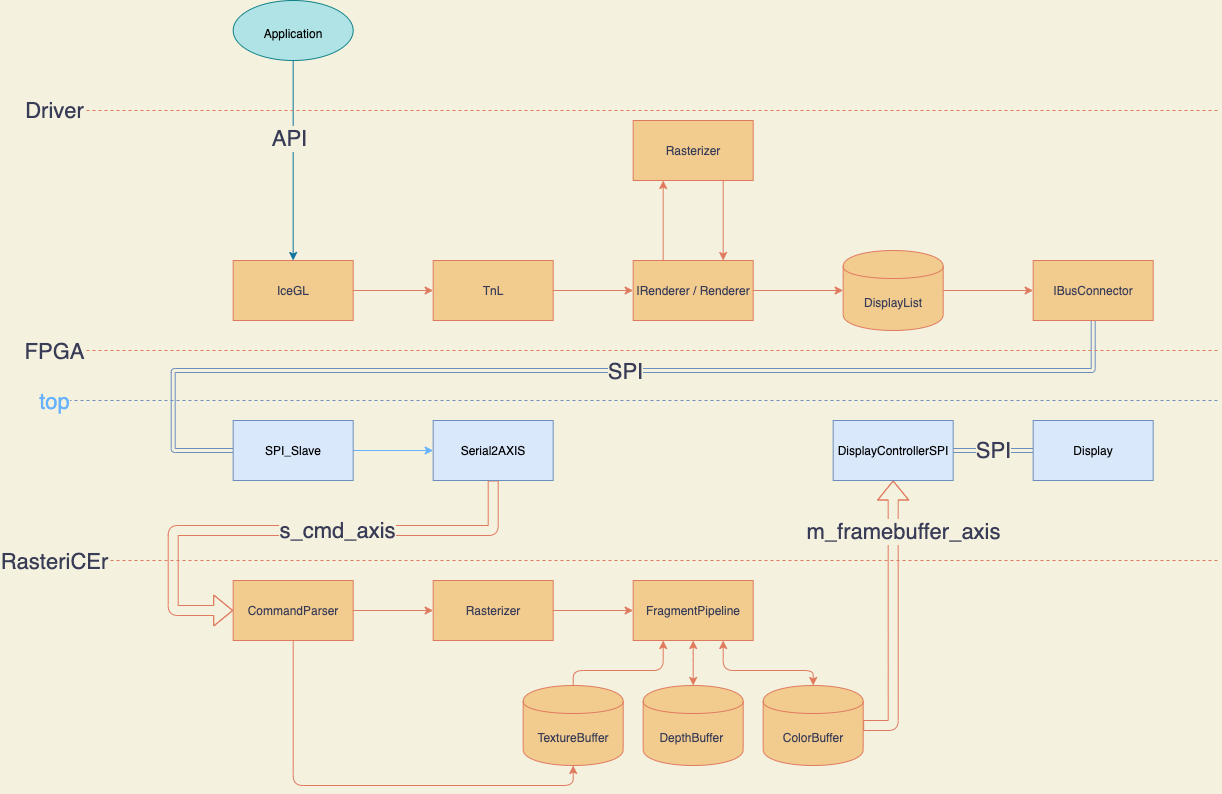

The diagram above was exported from draw.io. Its source (the exported page's mxGraphModel, read from the mxfile embedded in the PNG):
<mxGraphModel dx="2556" dy="1875" grid="1" gridSize="10" guides="1" tooltips="1" connect="1" arrows="1" fold="1" page="1" pageScale="1" pageWidth="827" pageHeight="1169" background="#F4F1DE" math="0" shadow="1">
  <root>
    <mxCell id="0" />
    <mxCell id="1" parent="0" />
    <mxCell id="8" style="edgeStyle=orthogonalEdgeStyle;orthogonalLoop=1;jettySize=auto;html=1;strokeColor=#E07A5F;fontColor=#393C56;labelBackgroundColor=#F4F1DE;" parent="1" source="2" target="3" edge="1">
      <mxGeometry relative="1" as="geometry" />
    </mxCell>
    <mxCell id="2" value="IceGL" style="whiteSpace=wrap;html=1;fillColor=#F2CC8F;strokeColor=#E07A5F;fontColor=#393C56;" parent="1" vertex="1">
      <mxGeometry x="-647.33" y="200" width="120" height="60" as="geometry" />
    </mxCell>
    <mxCell id="9" style="edgeStyle=orthogonalEdgeStyle;orthogonalLoop=1;jettySize=auto;html=1;entryX=0;entryY=0.5;entryDx=0;entryDy=0;strokeColor=#E07A5F;fontColor=#393C56;labelBackgroundColor=#F4F1DE;" parent="1" source="3" target="4" edge="1">
      <mxGeometry relative="1" as="geometry" />
    </mxCell>
    <mxCell id="3" value="TnL" style="whiteSpace=wrap;html=1;fillColor=#F2CC8F;strokeColor=#E07A5F;fontColor=#393C56;" parent="1" vertex="1">
      <mxGeometry x="-447.33" y="200" width="120" height="60" as="geometry" />
    </mxCell>
    <mxCell id="10" style="edgeStyle=orthogonalEdgeStyle;orthogonalLoop=1;jettySize=auto;html=1;strokeColor=#E07A5F;fontColor=#393C56;labelBackgroundColor=#F4F1DE;" parent="1" source="4" target="57" edge="1">
      <mxGeometry relative="1" as="geometry">
        <mxPoint x="-47.33" y="230" as="targetPoint" />
      </mxGeometry>
    </mxCell>
    <mxCell id="12" style="edgeStyle=orthogonalEdgeStyle;orthogonalLoop=1;jettySize=auto;html=1;entryX=0.25;entryY=1;entryDx=0;entryDy=0;exitX=0.25;exitY=0;exitDx=0;exitDy=0;strokeColor=#E07A5F;fontColor=#393C56;labelBackgroundColor=#F4F1DE;" parent="1" source="4" target="5" edge="1">
      <mxGeometry relative="1" as="geometry" />
    </mxCell>
    <mxCell id="4" value="IRenderer / Renderer" style="whiteSpace=wrap;html=1;fillColor=#F2CC8F;strokeColor=#E07A5F;fontColor=#393C56;" parent="1" vertex="1">
      <mxGeometry x="-247.32999999999998" y="200" width="120" height="60" as="geometry" />
    </mxCell>
    <mxCell id="13" style="edgeStyle=orthogonalEdgeStyle;orthogonalLoop=1;jettySize=auto;html=1;entryX=0.75;entryY=0;entryDx=0;entryDy=0;exitX=0.75;exitY=1;exitDx=0;exitDy=0;strokeColor=#E07A5F;fontColor=#393C56;labelBackgroundColor=#F4F1DE;" parent="1" source="5" target="4" edge="1">
      <mxGeometry relative="1" as="geometry">
        <mxPoint x="-177.32999999999998" y="150" as="targetPoint" />
      </mxGeometry>
    </mxCell>
    <mxCell id="5" value="Rasterizer" style="whiteSpace=wrap;html=1;fillColor=#F2CC8F;strokeColor=#E07A5F;fontColor=#393C56;" parent="1" vertex="1">
      <mxGeometry x="-247.32999999999998" y="60" width="120" height="60" as="geometry" />
    </mxCell>
    <mxCell id="11" style="edgeStyle=orthogonalEdgeStyle;orthogonalLoop=1;jettySize=auto;html=1;entryX=0;entryY=0.5;entryDx=0;entryDy=0;exitX=1;exitY=0.5;exitDx=0;exitDy=0;strokeColor=#E07A5F;fontColor=#393C56;labelBackgroundColor=#F4F1DE;" parent="1" source="57" target="7" edge="1">
      <mxGeometry relative="1" as="geometry">
        <mxPoint x="52.67" y="230" as="sourcePoint" />
      </mxGeometry>
    </mxCell>
    <mxCell id="26" style="edgeStyle=orthogonalEdgeStyle;shape=link;orthogonalLoop=1;jettySize=auto;html=1;entryX=0;entryY=0.5;entryDx=0;entryDy=0;strokeColor=#6c8ebf;fontColor=#393C56;labelBackgroundColor=#F4F1DE;fillColor=#dae8fc;" parent="1" source="7" target="16" edge="1">
      <mxGeometry relative="1" as="geometry">
        <Array as="points">
          <mxPoint x="212.67000000000002" y="310" />
          <mxPoint x="-707.33" y="310" />
          <mxPoint x="-707.33" y="390" />
        </Array>
      </mxGeometry>
    </mxCell>
    <mxCell id="27" value="SPI" style="edgeLabel;html=1;align=center;verticalAlign=middle;resizable=0;points=[];fontSize=22;fontColor=#393C56;labelBackgroundColor=#F4F1DE;" parent="26" vertex="1" connectable="0">
      <mxGeometry x="-0.066" y="5" relative="1" as="geometry">
        <mxPoint y="-5" as="offset" />
      </mxGeometry>
    </mxCell>
    <mxCell id="7" value="IBusConnector" style="whiteSpace=wrap;html=1;fillColor=#F2CC8F;strokeColor=#E07A5F;fontColor=#393C56;" parent="1" vertex="1">
      <mxGeometry x="152.67000000000002" y="200" width="120" height="60" as="geometry" />
    </mxCell>
    <mxCell id="28" style="edgeStyle=orthogonalEdgeStyle;orthogonalLoop=1;jettySize=auto;html=1;entryX=0;entryY=0.5;entryDx=0;entryDy=0;fontSize=22;fontColor=#393C56;labelBackgroundColor=#F4F1DE;strokeColor=#66B2FF;" parent="1" source="16" target="17" edge="1">
      <mxGeometry relative="1" as="geometry" />
    </mxCell>
    <mxCell id="16" value="SPI_Slave" style="whiteSpace=wrap;html=1;fillColor=#dae8fc;strokeColor=#6c8ebf;fontColor=#030303;" parent="1" vertex="1">
      <mxGeometry x="-647.33" y="360" width="120" height="60" as="geometry" />
    </mxCell>
    <mxCell id="29" style="edgeStyle=orthogonalEdgeStyle;shape=flexArrow;orthogonalLoop=1;jettySize=auto;html=1;entryX=0;entryY=0.5;entryDx=0;entryDy=0;fontSize=22;strokeColor=#E07A5F;fontColor=#393C56;labelBackgroundColor=#F4F1DE;" parent="1" source="17" target="18" edge="1">
      <mxGeometry relative="1" as="geometry">
        <Array as="points">
          <mxPoint x="-387.33" y="470" />
          <mxPoint x="-707.33" y="470" />
          <mxPoint x="-707.33" y="550" />
        </Array>
      </mxGeometry>
    </mxCell>
    <mxCell id="30" value="s_cmd_axis" style="edgeLabel;html=1;align=center;verticalAlign=middle;resizable=0;points=[];fontSize=22;fontColor=#393C56;labelBackgroundColor=#F4F1DE;" parent="29" vertex="1" connectable="0">
      <mxGeometry x="-0.1922" y="-1" relative="1" as="geometry">
        <mxPoint as="offset" />
      </mxGeometry>
    </mxCell>
    <mxCell id="17" value="Serial2AXIS" style="whiteSpace=wrap;html=1;fillColor=#dae8fc;strokeColor=#6c8ebf;fontColor=#030303;" parent="1" vertex="1">
      <mxGeometry x="-447.33" y="360" width="120" height="60" as="geometry" />
    </mxCell>
    <mxCell id="31" style="edgeStyle=orthogonalEdgeStyle;orthogonalLoop=1;jettySize=auto;html=1;fontSize=22;strokeColor=#E07A5F;fontColor=#393C56;labelBackgroundColor=#F4F1DE;" parent="1" source="18" target="19" edge="1">
      <mxGeometry relative="1" as="geometry" />
    </mxCell>
    <mxCell id="38" style="edgeStyle=orthogonalEdgeStyle;orthogonalLoop=1;jettySize=auto;html=1;entryX=0.5;entryY=1;entryDx=0;entryDy=0;fontSize=22;strokeColor=#E07A5F;fontColor=#393C56;labelBackgroundColor=#F4F1DE;" parent="1" source="18" target="23" edge="1">
      <mxGeometry relative="1" as="geometry">
        <Array as="points">
          <mxPoint x="-587.33" y="725" />
          <mxPoint x="-307.33" y="725" />
        </Array>
      </mxGeometry>
    </mxCell>
    <mxCell id="18" value="CommandParser" style="whiteSpace=wrap;html=1;fillColor=#F2CC8F;strokeColor=#E07A5F;fontColor=#393C56;" parent="1" vertex="1">
      <mxGeometry x="-647.33" y="520" width="120" height="60" as="geometry" />
    </mxCell>
    <mxCell id="32" style="edgeStyle=orthogonalEdgeStyle;orthogonalLoop=1;jettySize=auto;html=1;entryX=0;entryY=0.5;entryDx=0;entryDy=0;fontSize=22;strokeColor=#E07A5F;fontColor=#393C56;labelBackgroundColor=#F4F1DE;" parent="1" source="19" target="21" edge="1">
      <mxGeometry relative="1" as="geometry" />
    </mxCell>
    <mxCell id="19" value="Rasterizer" style="whiteSpace=wrap;html=1;fillColor=#F2CC8F;strokeColor=#E07A5F;fontColor=#393C56;" parent="1" vertex="1">
      <mxGeometry x="-447.33" y="520" width="120" height="60" as="geometry" />
    </mxCell>
    <mxCell id="33" style="edgeStyle=orthogonalEdgeStyle;orthogonalLoop=1;jettySize=auto;html=1;fontSize=22;strokeColor=#E07A5F;fontColor=#393C56;labelBackgroundColor=#F4F1DE;entryX=0.5;entryY=0;entryDx=0;entryDy=0;exitX=0.75;exitY=1;exitDx=0;exitDy=0;startArrow=classic;startFill=1;" parent="1" source="21" target="60" edge="1">
      <mxGeometry relative="1" as="geometry">
        <mxPoint x="-97.33" y="600" as="sourcePoint" />
        <Array as="points">
          <mxPoint x="-157.32999999999998" y="610" />
          <mxPoint x="-67.33" y="610" />
        </Array>
        <mxPoint x="-152.32999999999998" y="600" as="targetPoint" />
      </mxGeometry>
    </mxCell>
    <mxCell id="21" value="FragmentPipeline" style="whiteSpace=wrap;html=1;fillColor=#F2CC8F;strokeColor=#E07A5F;fontColor=#393C56;" parent="1" vertex="1">
      <mxGeometry x="-247.32999999999998" y="520" width="120" height="60" as="geometry" />
    </mxCell>
    <mxCell id="35" style="edgeStyle=orthogonalEdgeStyle;orthogonalLoop=1;jettySize=auto;html=1;entryX=0.25;entryY=1;entryDx=0;entryDy=0;fontSize=22;strokeColor=#E07A5F;fontColor=#393C56;labelBackgroundColor=#F4F1DE;" parent="1" source="23" target="21" edge="1">
      <mxGeometry relative="1" as="geometry">
        <Array as="points">
          <mxPoint x="-307.33" y="610" />
          <mxPoint x="-217.32999999999998" y="610" />
        </Array>
      </mxGeometry>
    </mxCell>
    <mxCell id="23" value="TextureBuffer" style="shape=cylinder;whiteSpace=wrap;html=1;boundedLbl=1;backgroundOutline=1;fillColor=#F2CC8F;strokeColor=#E07A5F;fontColor=#393C56;" parent="1" vertex="1">
      <mxGeometry x="-357.33" y="625" width="100" height="80" as="geometry" />
    </mxCell>
    <mxCell id="34" style="edgeStyle=orthogonalEdgeStyle;orthogonalLoop=1;jettySize=auto;html=1;fontSize=22;entryX=0.5;entryY=1;entryDx=0;entryDy=0;exitX=0.5;exitY=0;exitDx=0;exitDy=0;strokeColor=#E07A5F;fontColor=#393C56;labelBackgroundColor=#F4F1DE;startArrow=classic;startFill=1;" parent="1" source="24" target="21" edge="1">
      <mxGeometry relative="1" as="geometry">
        <mxPoint x="-187.32999999999998" y="610" as="sourcePoint" />
        <mxPoint x="22.67" y="560" as="targetPoint" />
        <Array as="points">
          <mxPoint x="-187.32999999999998" y="600" />
          <mxPoint x="-187.32999999999998" y="600" />
        </Array>
      </mxGeometry>
    </mxCell>
    <mxCell id="39" style="edgeStyle=orthogonalEdgeStyle;shape=flexArrow;orthogonalLoop=1;jettySize=auto;html=1;entryX=0.5;entryY=1;entryDx=0;entryDy=0;fontSize=22;strokeColor=#E07A5F;fontColor=#393C56;labelBackgroundColor=#F4F1DE;exitX=1;exitY=0.5;exitDx=0;exitDy=0;" parent="1" source="60" target="25" edge="1">
      <mxGeometry relative="1" as="geometry">
        <mxPoint x="122.67" y="660" as="sourcePoint" />
      </mxGeometry>
    </mxCell>
    <mxCell id="40" value="m_framebuffer_axis" style="edgeLabel;html=1;align=center;verticalAlign=middle;resizable=0;points=[];fontSize=22;fontColor=#393C56;labelBackgroundColor=#F4F1DE;" parent="39" vertex="1" connectable="0">
      <mxGeometry x="0.5569" relative="1" as="geometry">
        <mxPoint x="10" y="-11" as="offset" />
      </mxGeometry>
    </mxCell>
    <mxCell id="24" value="DepthBuffer&amp;nbsp;" style="shape=cylinder;whiteSpace=wrap;html=1;boundedLbl=1;backgroundOutline=1;fillColor=#F2CC8F;strokeColor=#E07A5F;fontColor=#393C56;" parent="1" vertex="1">
      <mxGeometry x="-237.32999999999998" y="625" width="100" height="80" as="geometry" />
    </mxCell>
    <mxCell id="42" value="SPI" style="edgeStyle=orthogonalEdgeStyle;shape=link;orthogonalLoop=1;jettySize=auto;html=1;entryX=0;entryY=0.5;entryDx=0;entryDy=0;fontSize=22;strokeColor=#6c8ebf;fontColor=#393C56;labelBackgroundColor=#F4F1DE;fillColor=#dae8fc;" parent="1" source="25" target="59" edge="1">
      <mxGeometry relative="1" as="geometry">
        <mxPoint x="362.67" y="390" as="targetPoint" />
      </mxGeometry>
    </mxCell>
    <mxCell id="25" value="DisplayControllerSPI" style="whiteSpace=wrap;html=1;fillColor=#dae8fc;strokeColor=#6c8ebf;fontColor=#030303;" parent="1" vertex="1">
      <mxGeometry x="-47.33" y="360" width="120" height="60" as="geometry" />
    </mxCell>
    <mxCell id="37" style="edgeStyle=orthogonalEdgeStyle;orthogonalLoop=1;jettySize=auto;html=1;entryX=0.5;entryY=0;entryDx=0;entryDy=0;fontSize=22;strokeColor=#10739e;fontColor=#393C56;labelBackgroundColor=#66B2FF;fillColor=#b1ddf0;" parent="1" source="36" target="2" edge="1">
      <mxGeometry relative="1" as="geometry" />
    </mxCell>
    <mxCell id="56" value="API" style="edgeLabel;html=1;align=center;verticalAlign=middle;resizable=0;points=[];fontSize=22;fontColor=#393C56;labelBackgroundColor=#F4F1DE;" parent="37" vertex="1" connectable="0">
      <mxGeometry x="-0.23" y="-4" relative="1" as="geometry">
        <mxPoint as="offset" />
      </mxGeometry>
    </mxCell>
    <mxCell id="36" value="&lt;font style=&quot;font-size: 12px&quot;&gt;Application&lt;/font&gt;" style="ellipse;whiteSpace=wrap;html=1;fontSize=22;fillColor=#b0e3e6;strokeColor=#0e8088;fontColor=#000000;" parent="1" vertex="1">
      <mxGeometry x="-647.33" y="-60" width="120" height="60" as="geometry" />
    </mxCell>
    <mxCell id="45" value="" style="endArrow=none;dashed=1;html=1;fontSize=22;strokeColor=#6c8ebf;fontColor=#393C56;labelBackgroundColor=#F4F1DE;fillColor=#dae8fc;" parent="1" edge="1">
      <mxGeometry width="50" height="50" relative="1" as="geometry">
        <mxPoint x="-830" y="340" as="sourcePoint" />
        <mxPoint x="340" y="340" as="targetPoint" />
      </mxGeometry>
    </mxCell>
    <mxCell id="49" value="top" style="edgeLabel;html=1;align=center;verticalAlign=middle;resizable=0;points=[];fontSize=22;labelBackgroundColor=#F4F1DE;labelBorderColor=none;fontColor=#66B2FF;" parent="45" vertex="1" connectable="0">
      <mxGeometry x="-0.9588" relative="1" as="geometry">
        <mxPoint x="-21" as="offset" />
      </mxGeometry>
    </mxCell>
    <mxCell id="46" value="" style="endArrow=none;dashed=1;html=1;fontSize=22;strokeColor=#E07A5F;fontColor=#393C56;labelBackgroundColor=#F4F1DE;" parent="1" edge="1">
      <mxGeometry width="50" height="50" relative="1" as="geometry">
        <mxPoint x="-830" y="500" as="sourcePoint" />
        <mxPoint x="340" y="500" as="targetPoint" />
      </mxGeometry>
    </mxCell>
    <mxCell id="50" value="RasteriCEr" style="edgeLabel;html=1;align=center;verticalAlign=middle;resizable=0;points=[];fontSize=22;fontColor=#393C56;labelBackgroundColor=#F4F1DE;" parent="46" vertex="1" connectable="0">
      <mxGeometry x="-0.9817" relative="1" as="geometry">
        <mxPoint x="-8" as="offset" />
      </mxGeometry>
    </mxCell>
    <mxCell id="47" value="" style="endArrow=none;dashed=1;html=1;fontSize=22;strokeColor=#E07A5F;fontColor=#393C56;labelBackgroundColor=#F4F1DE;" parent="1" edge="1">
      <mxGeometry width="50" height="50" relative="1" as="geometry">
        <mxPoint x="-830" y="50" as="sourcePoint" />
        <mxPoint x="340" y="50" as="targetPoint" />
      </mxGeometry>
    </mxCell>
    <mxCell id="48" value="Driver" style="edgeLabel;html=1;align=center;verticalAlign=middle;resizable=0;points=[];fontSize=22;fontColor=#393C56;labelBackgroundColor=#F4F1DE;" parent="47" vertex="1" connectable="0">
      <mxGeometry x="-0.9542" y="1" relative="1" as="geometry">
        <mxPoint x="-24" as="offset" />
      </mxGeometry>
    </mxCell>
    <mxCell id="51" value="" style="endArrow=none;dashed=1;html=1;fontSize=22;strokeColor=#E07A5F;fontColor=#393C56;labelBackgroundColor=#F4F1DE;" parent="1" edge="1">
      <mxGeometry width="50" height="50" relative="1" as="geometry">
        <mxPoint x="-830" y="290" as="sourcePoint" />
        <mxPoint x="340" y="290" as="targetPoint" />
      </mxGeometry>
    </mxCell>
    <mxCell id="52" value="FPGA" style="edgeLabel;html=1;align=center;verticalAlign=middle;resizable=0;points=[];fontSize=22;fontColor=#393C56;labelBackgroundColor=#F4F1DE;" parent="51" vertex="1" connectable="0">
      <mxGeometry x="-0.9588" relative="1" as="geometry">
        <mxPoint x="-21" as="offset" />
      </mxGeometry>
    </mxCell>
    <mxCell id="57" value="DisplayList" style="shape=cylinder;whiteSpace=wrap;html=1;boundedLbl=1;backgroundOutline=1;fillColor=#F2CC8F;strokeColor=#E07A5F;fontColor=#393C56;" parent="1" vertex="1">
      <mxGeometry x="-37.33" y="190" width="100" height="80" as="geometry" />
    </mxCell>
    <mxCell id="59" value="Display" style="whiteSpace=wrap;html=1;fillColor=#dae8fc;strokeColor=#6c8ebf;fontColor=#030303;" parent="1" vertex="1">
      <mxGeometry x="152.67000000000002" y="360" width="120" height="60" as="geometry" />
    </mxCell>
    <mxCell id="60" value="ColorBuffer" style="shape=cylinder;whiteSpace=wrap;html=1;boundedLbl=1;backgroundOutline=1;fillColor=#F2CC8F;strokeColor=#E07A5F;fontColor=#393C56;" parent="1" vertex="1">
      <mxGeometry x="-117.33" y="625" width="100" height="80" as="geometry" />
    </mxCell>
  </root>
</mxGraphModel>